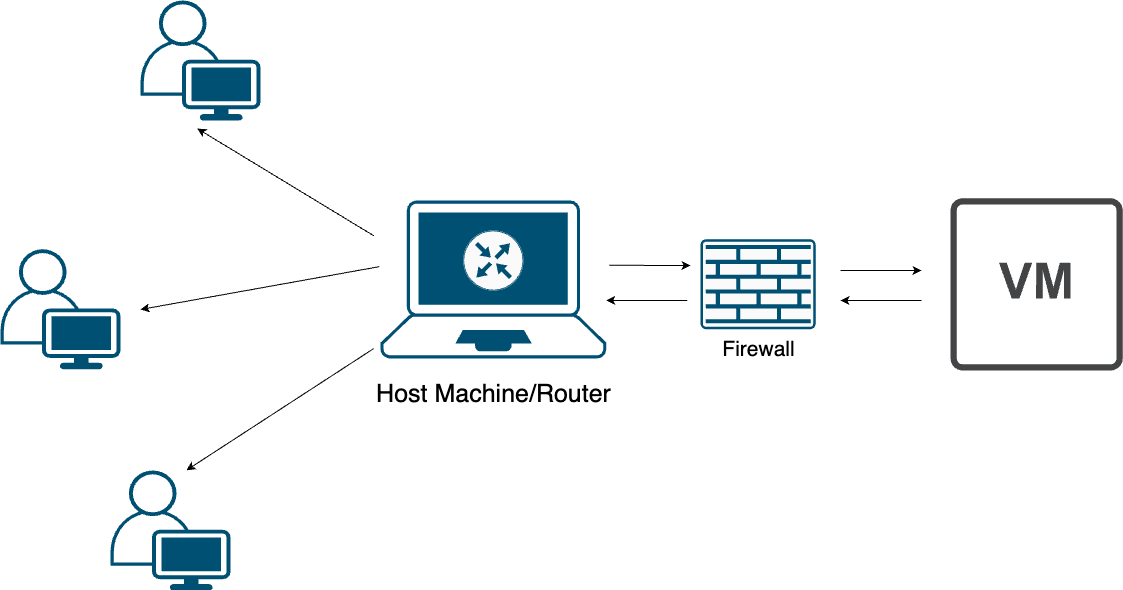

The diagram above was exported from draw.io. Its source (the exported page's mxGraphModel, read from the mxfile embedded in the PNG):
<mxGraphModel dx="2585" dy="1102" grid="1" gridSize="10" guides="1" tooltips="1" connect="1" arrows="1" fold="1" page="1" pageScale="1" pageWidth="850" pageHeight="1100" math="0" shadow="0">
  <root>
    <mxCell id="0" />
    <mxCell id="1" parent="0" />
    <mxCell id="E0rs5hF5zuR-3TelkyXY-17" value="" style="points=[[0.13,0.02,0],[0.5,0,0],[0.87,0.02,0],[0.885,0.4,0],[0.985,0.985,0],[0.5,1,0],[0.015,0.985,0],[0.115,0.4,0]];verticalLabelPosition=bottom;sketch=0;html=1;verticalAlign=top;aspect=fixed;align=center;pointerEvents=1;shape=mxgraph.cisco19.laptop;fillColor=#005073;strokeColor=none;" vertex="1" parent="1">
      <mxGeometry x="20" y="330" width="225.71" height="158" as="geometry" />
    </mxCell>
    <mxCell id="E0rs5hF5zuR-3TelkyXY-40" value="" style="sketch=0;points=[[0.015,0.015,0],[0.985,0.015,0],[0.985,0.985,0],[0.015,0.985,0],[0.25,0,0],[0.5,0,0],[0.75,0,0],[1,0.25,0],[1,0.5,0],[1,0.75,0],[0.75,1,0],[0.5,1,0],[0.25,1,0],[0,0.75,0],[0,0.5,0],[0,0.25,0]];verticalLabelPosition=bottom;html=1;verticalAlign=top;aspect=fixed;align=center;pointerEvents=1;shape=mxgraph.cisco19.rect;prIcon=firewall;fillColor=#FAFAFA;strokeColor=#005073;" vertex="1" parent="1">
      <mxGeometry x="340" y="368.75" width="115.2" height="90" as="geometry" />
    </mxCell>
    <mxCell id="E0rs5hF5zuR-3TelkyXY-41" value="" style="endArrow=classic;html=1;rounded=0;exitX=1.014;exitY=0.41;exitDx=0;exitDy=0;exitPerimeter=0;" edge="1" parent="1" source="E0rs5hF5zuR-3TelkyXY-17">
      <mxGeometry width="50" height="50" relative="1" as="geometry">
        <mxPoint x="220" y="420" as="sourcePoint" />
        <mxPoint x="330" y="395" as="targetPoint" />
      </mxGeometry>
    </mxCell>
    <mxCell id="E0rs5hF5zuR-3TelkyXY-44" value="" style="endArrow=none;html=1;rounded=0;exitX=1.014;exitY=0.41;exitDx=0;exitDy=0;exitPerimeter=0;startArrow=classic;startFill=1;endFill=0;" edge="1" parent="1">
      <mxGeometry width="50" height="50" relative="1" as="geometry">
        <mxPoint x="245.71" y="430" as="sourcePoint" />
        <mxPoint x="326.71" y="430" as="targetPoint" />
      </mxGeometry>
    </mxCell>
    <mxCell id="E0rs5hF5zuR-3TelkyXY-45" value="" style="endArrow=none;html=1;rounded=0;exitX=1.014;exitY=0.41;exitDx=0;exitDy=0;exitPerimeter=0;startArrow=classic;startFill=1;endFill=0;" edge="1" parent="1">
      <mxGeometry width="50" height="50" relative="1" as="geometry">
        <mxPoint x="480" y="430" as="sourcePoint" />
        <mxPoint x="561" y="430" as="targetPoint" />
      </mxGeometry>
    </mxCell>
    <mxCell id="E0rs5hF5zuR-3TelkyXY-46" value="" style="endArrow=classic;html=1;rounded=0;exitX=1.014;exitY=0.41;exitDx=0;exitDy=0;exitPerimeter=0;startArrow=none;startFill=0;endFill=1;" edge="1" parent="1">
      <mxGeometry width="50" height="50" relative="1" as="geometry">
        <mxPoint x="480" y="400" as="sourcePoint" />
        <mxPoint x="561" y="400" as="targetPoint" />
      </mxGeometry>
    </mxCell>
    <mxCell id="E0rs5hF5zuR-3TelkyXY-47" value="&lt;span style=&quot;font-size: 21px;&quot;&gt;Firewall&lt;/span&gt;" style="text;html=1;align=center;verticalAlign=middle;resizable=0;points=[];autosize=1;strokeColor=none;fillColor=none;" vertex="1" parent="1">
      <mxGeometry x="347.6" y="458.75" width="100" height="40" as="geometry" />
    </mxCell>
    <mxCell id="E0rs5hF5zuR-3TelkyXY-48" value="Host Machine/Router" style="text;html=1;align=center;verticalAlign=middle;resizable=0;points=[];autosize=1;strokeColor=none;fillColor=none;fontSize=25;" vertex="1" parent="1">
      <mxGeometry x="2.8500000000000014" y="503" width="260" height="40" as="geometry" />
    </mxCell>
    <mxCell id="E0rs5hF5zuR-3TelkyXY-84" value="" style="sketch=0;pointerEvents=1;shadow=0;dashed=0;html=1;strokeColor=none;fillColor=#434445;aspect=fixed;labelPosition=center;verticalLabelPosition=bottom;verticalAlign=top;align=center;outlineConnect=0;shape=mxgraph.vvd.virtual_machine;" vertex="1" parent="1">
      <mxGeometry x="590" y="327.75" width="172.25" height="172.25" as="geometry" />
    </mxCell>
    <mxCell id="E0rs5hF5zuR-3TelkyXY-85" value="" style="points=[[0.35,0,0],[0.98,0.51,0],[1,0.71,0],[0.67,1,0],[0,0.795,0],[0,0.65,0]];verticalLabelPosition=bottom;sketch=0;html=1;verticalAlign=top;aspect=fixed;align=center;pointerEvents=1;shape=mxgraph.cisco19.user;fillColor=#005073;strokeColor=none;" vertex="1" parent="1">
      <mxGeometry x="-250" y="600" width="120" height="120" as="geometry" />
    </mxCell>
    <mxCell id="E0rs5hF5zuR-3TelkyXY-87" value="" style="points=[[0.35,0,0],[0.98,0.51,0],[1,0.71,0],[0.67,1,0],[0,0.795,0],[0,0.65,0]];verticalLabelPosition=bottom;sketch=0;html=1;verticalAlign=top;aspect=fixed;align=center;pointerEvents=1;shape=mxgraph.cisco19.user;fillColor=#005073;strokeColor=none;" vertex="1" parent="1">
      <mxGeometry x="-360" y="378.75" width="120" height="120" as="geometry" />
    </mxCell>
    <mxCell id="E0rs5hF5zuR-3TelkyXY-88" value="" style="points=[[0.35,0,0],[0.98,0.51,0],[1,0.71,0],[0.67,1,0],[0,0.795,0],[0,0.65,0]];verticalLabelPosition=bottom;sketch=0;html=1;verticalAlign=top;aspect=fixed;align=center;pointerEvents=1;shape=mxgraph.cisco19.user;fillColor=#005073;strokeColor=none;" vertex="1" parent="1">
      <mxGeometry x="-220" y="130" width="120" height="120" as="geometry" />
    </mxCell>
    <mxCell id="E0rs5hF5zuR-3TelkyXY-89" value="" style="endArrow=classic;html=1;rounded=0;entryX=0.473;entryY=1.067;entryDx=0;entryDy=0;entryPerimeter=0;exitX=-0.03;exitY=0.223;exitDx=0;exitDy=0;exitPerimeter=0;" edge="1" parent="1" source="E0rs5hF5zuR-3TelkyXY-17" target="E0rs5hF5zuR-3TelkyXY-88">
      <mxGeometry width="50" height="50" relative="1" as="geometry">
        <mxPoint x="-120" y="380" as="sourcePoint" />
        <mxPoint x="-70" y="330" as="targetPoint" />
      </mxGeometry>
    </mxCell>
    <mxCell id="E0rs5hF5zuR-3TelkyXY-90" value="" style="endArrow=classic;html=1;rounded=0;exitX=-0.006;exitY=0.419;exitDx=0;exitDy=0;exitPerimeter=0;" edge="1" parent="1" source="E0rs5hF5zuR-3TelkyXY-17">
      <mxGeometry width="50" height="50" relative="1" as="geometry">
        <mxPoint x="-44" y="503" as="sourcePoint" />
        <mxPoint x="-220" y="439" as="targetPoint" />
      </mxGeometry>
    </mxCell>
    <mxCell id="E0rs5hF5zuR-3TelkyXY-91" value="" style="endArrow=classic;html=1;rounded=0;entryX=0.633;entryY=-0.002;entryDx=0;entryDy=0;entryPerimeter=0;exitX=-0.03;exitY=0.937;exitDx=0;exitDy=0;exitPerimeter=0;" edge="1" parent="1" source="E0rs5hF5zuR-3TelkyXY-17" target="E0rs5hF5zuR-3TelkyXY-85">
      <mxGeometry width="50" height="50" relative="1" as="geometry">
        <mxPoint x="20" y="657" as="sourcePoint" />
        <mxPoint x="-156" y="550" as="targetPoint" />
      </mxGeometry>
    </mxCell>
    <mxCell id="E0rs5hF5zuR-3TelkyXY-92" value="" style="sketch=0;points=[[0.5,0,0],[1,0.5,0],[0.5,1,0],[0,0.5,0],[0.145,0.145,0],[0.8555,0.145,0],[0.855,0.8555,0],[0.145,0.855,0]];verticalLabelPosition=bottom;html=1;verticalAlign=top;aspect=fixed;align=center;pointerEvents=1;shape=mxgraph.cisco19.rect;prIcon=router;fillColor=#FAFAFA;strokeColor=#005073;" vertex="1" parent="1">
      <mxGeometry x="102.85" y="360" width="60" height="60" as="geometry" />
    </mxCell>
  </root>
</mxGraphModel>